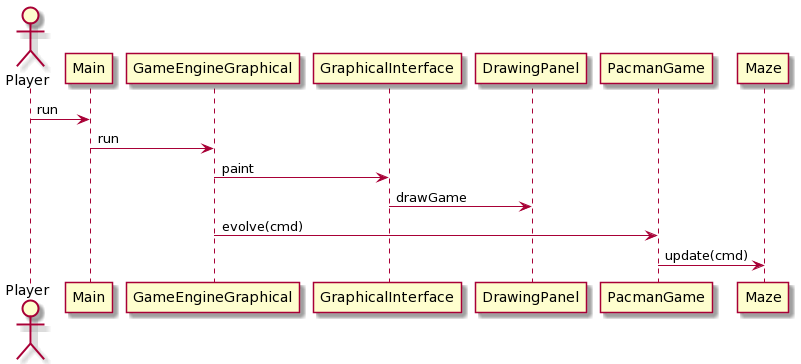

The diagram above was rendered by PlantUML. Its source (embedded in the PNG):
@startuml
actor Player
Player -> Main : run
Main -> GameEngineGraphical : run
GameEngineGraphical -> GraphicalInterface : paint
GraphicalInterface -> DrawingPanel : drawGame
GameEngineGraphical -> PacmanGame : evolve(cmd)
PacmanGame -> Maze : update(cmd)
@enduml